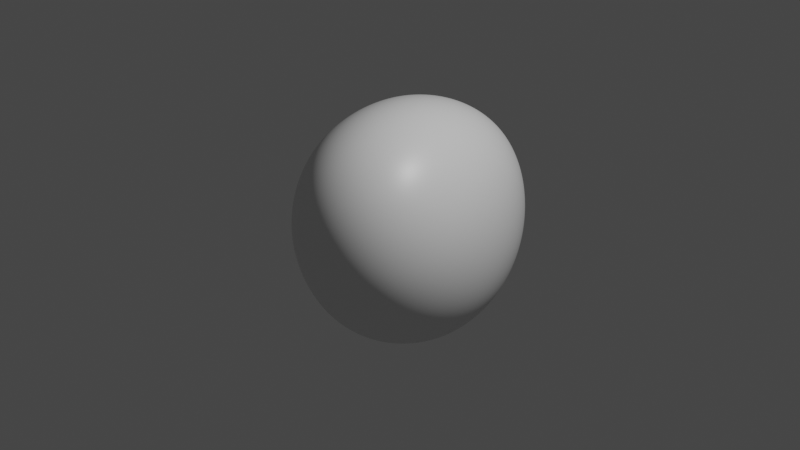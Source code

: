 # Source: asteriod.blend  (saved by Blender 2.80.75; exported with 4.5.12 LTS)
import bpy
from mathutils import Matrix  # noqa: F401  (used for matrix-valued properties, if any)

bpy.ops.wm.read_factory_settings(use_empty=True)
scene = bpy.context.scene
scene.name = 'Scene'

# ---- collections
col_collection = bpy.data.collections.new('Collection'); scene.collection.children.link(col_collection)

# ---- materials (node trees are filled in below, after node groups)
mat_material = bpy.data.materials.new('Material')
mat_material.alpha_threshold = 0.0
mat_material.use_transparent_shadow = False
mat_material.line_color = (0.0, 0.0, 0.0, 1.0)

# ---- material node trees
mat_material.use_nodes = True; mat_material.node_tree.nodes.clear()
_N = mat_material.node_tree.nodes; _L = mat_material.node_tree.links
n0 = _N.new('ShaderNodeOutputMaterial'); n0.name = 'Material Output'; n0.location = (300, 300)
n1 = _N.new('ShaderNodeBsdfPrincipled'); n1.name = 'Principled BSDF'; n1.location = (10, 300)
n1.distribution = 'GGX'
n1.subsurface_method = 'BURLEY'
n1.inputs[2].default_value = 0.4
n1.inputs[3].default_value = 1.45
n1.inputs[27].default_value = (0.0, 0.0, 0.0, 1.0)
n1.inputs[28].default_value = 1.0
_L.new(n1.outputs[0], n0.inputs[0])
n0.is_active_output = True

# ---- world
world_world = bpy.data.worlds.new('World'); scene.world = world_world
world_world.use_nodes = True; world_world.node_tree.nodes.clear()
_N = world_world.node_tree.nodes; _L = world_world.node_tree.links
n0 = _N.new('ShaderNodeOutputWorld'); n0.name = 'World Output'; n0.location = (300, 300)
n1 = _N.new('ShaderNodeBackground'); n1.name = 'Background'; n1.location = (10, 300)
n1.inputs[0].default_value = (0.05088, 0.05088, 0.05088, 1.0)
_L.new(n1.outputs[0], n0.inputs[0])
n0.is_active_output = True
world_world.color = (0.05088, 0.05088, 0.05088)
world_world.use_sun_shadow = False
world_world.sun_shadow_jitter_overblur = 0.0

# ---- cameras
cam_camera = bpy.data.cameras.new('Camera')
cam_camera.clip_end = 100.0
cam_camera.ortho_scale = 7.314

# ---- lights
light_light = bpy.data.lights.new('Light', 'POINT')
light_light.transmission_factor = 0.0
light_light.energy = 1000.0
light_light.shadow_soft_size = 0.1
light_light.shadow_maximum_resolution = 0.006
light_light.use_absolute_resolution = True

# ---- meshes
me_cube = bpy.data.meshes.new('Cube')
me_cube.from_pydata([(0.5071, 0.9865, 0.1726), (1.0, 1.0, -1.0), (1.206, -1.116, 1.226), (1.0, -1.0, -1.0), (0.1035, 1.476, 1.365), (-1.47, 1.183, -1.132), (-1.004, -1.002, 1.004), (-0.7255, -0.4481, -0.9618)], [], [(0, 4, 6, 2), (3, 2, 6, 7), (7, 6, 4, 5), (5, 1, 3, 7), (1, 0, 2, 3), (5, 4, 0, 1)])
_uv = me_cube.uv_layers.new(name='UVMap')
_uv.uv.foreach_set('vector', [0.4332, 0.0, 0.625, 0.0, 0.625, 0.25, 0.375, 0.25, 0.375, 0.25, 0.625, 0.25, 0.625, 0.5, 0.375, 0.5, 0.375, 0.5, 0.625, 0.5, 0.625, 0.75, 0.375, 0.75, 0.375, 0.75, 0.625, 0.75, 0.625, 1.0, 0.375, 1.0, 0.125, 0.5, 0.273, 0.4986, 0.375, 0.75, 0.125, 0.75, 0.625, 0.5, 0.875, 0.5, 0.7721, 0.6918, 0.625, 0.75])
me_cube.materials.append(mat_material)
me_cube.use_remesh_preserve_volume = False
me_cube.use_remesh_preserve_attributes = False
me_cube.use_mirror_vertex_groups = False
me_cube.update()

# ---- objects
ob_cube = bpy.data.objects.new('Cube', me_cube)
ob_light = bpy.data.objects.new('Light', light_light)
ob_camera = bpy.data.objects.new('Camera', cam_camera)

# ---- transforms, parenting, visibility, modifiers, constraints
ob_cube.location = (0.0, 0.0, 0.0)
ob_cube.scale = (0.8522, 1.026, 0.9574)
ob_cube.lock_rotations_4d = False
ob_cube.empty_display_type = 'ARROWS'
ob_cube.lineart.crease_threshold = 0.0
_m = ob_cube.modifiers.new('Subdivision.001', 'SUBSURF')
_m.uv_smooth = 'PRESERVE_CORNERS'
_m.levels = 4
_m.render_levels = 6
_m.show_only_control_edges = False
_m = ob_cube.modifiers.new('Subdivision', 'SUBSURF')
_m.uv_smooth = 'PRESERVE_CORNERS'
_m.quality = 6
_m.levels = 2
_m.show_only_control_edges = False
_m = ob_cube.modifiers.new('Displace', 'DISPLACE')
ob_light.location = (4.076, 1.005, 5.904)
ob_light.rotation_euler = (0.6503, 0.05522, 1.866)
ob_light.lock_rotations_4d = False
ob_light.empty_display_type = 'ARROWS'
ob_light.color = (0.0, 0.0, 0.0, 0.0)
ob_light.lineart.crease_threshold = 0.0
ob_camera.location = (7.359, -6.926, 4.958)
ob_camera.rotation_euler = (1.109, 0.0, 0.8149)
ob_camera.lock_rotations_4d = False
ob_camera.empty_display_type = 'ARROWS'
ob_camera.color = (0.0, 0.0, 0.0, 0.0)
ob_camera.display_type = 'WIRE'
ob_camera.lineart.crease_threshold = 0.0

# ---- collection membership
col_collection.objects.link(ob_cube)
col_collection.objects.link(ob_light)
col_collection.objects.link(ob_camera)

# ---- scene / render settings (as saved in the file)
scene.camera = ob_camera
scene.frame_start = 1; scene.frame_end = 250; scene.frame_set(154)
scene.render.engine = 'BLENDER_EEVEE_NEXT'
scene.cycles.use_denoising = False
scene.cycles.samples = 128
scene.cycles.sampling_pattern = 'TABULATED_SOBOL'
scene.cycles.use_adaptive_sampling = False
scene.cycles.use_light_tree = False
scene.view_settings.view_transform = 'Filmic'
bpy.context.view_layer.update()

